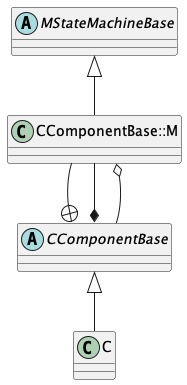

The diagram above was rendered by PlantUML. Its source (embedded in the PNG):
@startuml

abstract class MStateMachineBase
class CComponentBase::M

MStateMachineBase <|-- CComponentBase::M

abstract class CComponentBase
class C

CComponentBase <|-- C

CComponentBase::M --+ CComponentBase
CComponentBase::M --* CComponentBase
CComponentBase --o CComponentBase::M

@enduml